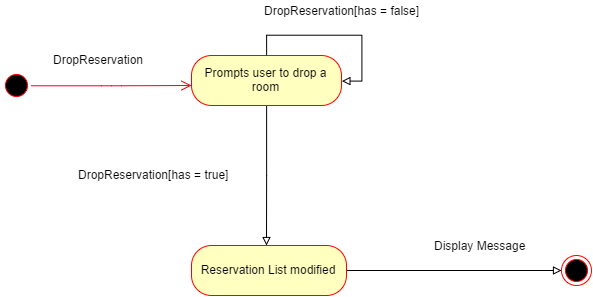

The diagram above was exported from draw.io. Its source (the exported page's mxGraphModel, read from the mxfile embedded in the PNG):
<mxGraphModel dx="929" dy="565" grid="1" gridSize="10" guides="1" tooltips="1" connect="1" arrows="1" fold="1" page="1" pageScale="1" pageWidth="850" pageHeight="1100" background="#ffffff" math="0" shadow="0">
  <root>
    <mxCell id="0" />
    <mxCell id="1" parent="0" />
    <mxCell id="3272bcc668f008b7-56" style="edgeStyle=orthogonalEdgeStyle;rounded=0;html=1;endArrow=block;endFill=0;jettySize=auto;orthogonalLoop=1;" edge="1" parent="1" source="40254a2fe94ffb7a-6">
      <mxGeometry relative="1" as="geometry">
        <mxPoint x="305" y="330" as="targetPoint" />
      </mxGeometry>
    </mxCell>
    <mxCell id="40254a2fe94ffb7a-6" value="Prompts user to drop a room" style="rounded=1;whiteSpace=wrap;html=1;arcSize=40;fillColor=#ffffc0;strokeColor=#ff0000;" vertex="1" parent="1">
      <mxGeometry x="230" y="140" width="150" height="50" as="geometry" />
    </mxCell>
    <mxCell id="3272bcc668f008b7-1" value="" style="ellipse;html=1;shape=startState;fillColor=#000000;strokeColor=#ff0000;" vertex="1" parent="1">
      <mxGeometry x="40" y="155" width="30" height="30" as="geometry" />
    </mxCell>
    <mxCell id="3272bcc668f008b7-2" value="" style="edgeStyle=orthogonalEdgeStyle;html=1;verticalAlign=bottom;endArrow=open;endSize=8;strokeColor=#ff0000;exitX=1;exitY=0.5;" edge="1" source="3272bcc668f008b7-1" parent="1">
      <mxGeometry relative="1" as="geometry">
        <mxPoint x="230" y="170" as="targetPoint" />
        <mxPoint x="370" y="170" as="sourcePoint" />
        <Array as="points" />
      </mxGeometry>
    </mxCell>
    <mxCell id="3272bcc668f008b7-4" value="&lt;div&gt;DropReservation&lt;/div&gt;" style="text;html=1;resizable=0;points=[];autosize=1;align=left;verticalAlign=top;spacingTop=-4;" vertex="1" parent="1">
      <mxGeometry x="90" y="135" width="110" height="20" as="geometry" />
    </mxCell>
    <mxCell id="3272bcc668f008b7-57" value="DropReservation[has = true]" style="text;html=1;resizable=0;points=[];autosize=1;align=left;verticalAlign=top;spacingTop=-4;" vertex="1" parent="1">
      <mxGeometry x="115" y="250" width="170" height="20" as="geometry" />
    </mxCell>
    <mxCell id="3272bcc668f008b7-60" style="edgeStyle=orthogonalEdgeStyle;rounded=0;html=1;endArrow=block;endFill=0;jettySize=auto;orthogonalLoop=1;" edge="1" parent="1" source="3272bcc668f008b7-58">
      <mxGeometry relative="1" as="geometry">
        <mxPoint x="599.9999999999998" y="355" as="targetPoint" />
      </mxGeometry>
    </mxCell>
    <mxCell id="3272bcc668f008b7-58" value="Reservation List modified" style="rounded=1;whiteSpace=wrap;html=1;arcSize=40;fillColor=#ffffc0;strokeColor=#ff0000;" vertex="1" parent="1">
      <mxGeometry x="230" y="330" width="155" height="50" as="geometry" />
    </mxCell>
    <mxCell id="3272bcc668f008b7-61" value="Display Message" style="text;html=1;resizable=0;points=[];autosize=1;align=left;verticalAlign=top;spacingTop=-4;" vertex="1" parent="1">
      <mxGeometry x="471" y="321" width="110" height="20" as="geometry" />
    </mxCell>
    <mxCell id="3272bcc668f008b7-62" value="" style="ellipse;html=1;shape=endState;fillColor=#000000;strokeColor=#ff0000;" vertex="1" parent="1">
      <mxGeometry x="600" y="340" width="30" height="30" as="geometry" />
    </mxCell>
    <mxCell id="3272bcc668f008b7-64" style="edgeStyle=orthogonalEdgeStyle;rounded=0;html=1;exitX=0.5;exitY=0;entryX=1;entryY=0.5;endArrow=block;endFill=0;jettySize=auto;orthogonalLoop=1;" edge="1" parent="1" source="40254a2fe94ffb7a-6" target="40254a2fe94ffb7a-6">
      <mxGeometry relative="1" as="geometry" />
    </mxCell>
    <mxCell id="3272bcc668f008b7-65" value="DropReservation[has = false]" style="text;html=1;resizable=0;points=[];autosize=1;align=left;verticalAlign=top;spacingTop=-4;" vertex="1" parent="1">
      <mxGeometry x="301" y="86" width="170" height="20" as="geometry" />
    </mxCell>
  </root>
</mxGraphModel>